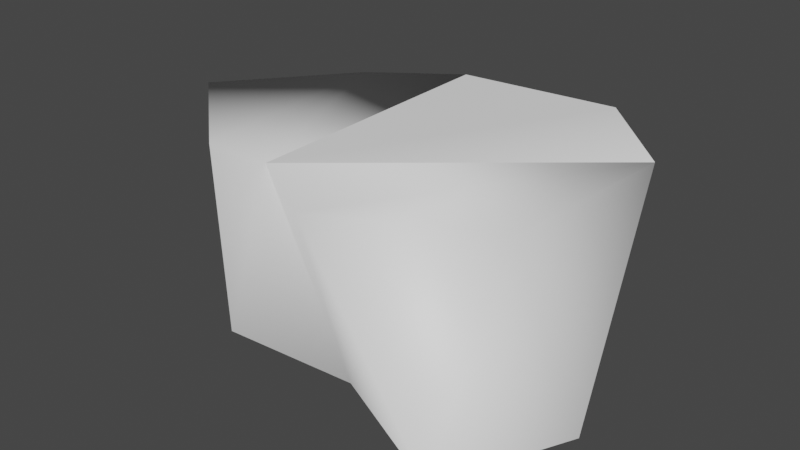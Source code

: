 # Source: small2.blend  (saved by Blender 3.3.6; exported with 4.5.12 LTS)
import bpy
from mathutils import Matrix  # noqa: F401  (used for matrix-valued properties, if any)

bpy.ops.wm.read_factory_settings(use_empty=True)
scene = bpy.context.scene
scene.name = 'Scene'

# ---- materials (node trees are filled in below, after node groups)
mat_white = bpy.data.materials.new('White')
mat_white.use_transparent_shadow = False
mat_white.diffuse_color = (1.0, 1.0, 1.0, 1.0)
mat_white.roughness = 0.5528
mat_white.specular_intensity = 1.0

# ---- material node trees
mat_white.use_nodes = True; mat_white.node_tree.nodes.clear()
_N = mat_white.node_tree.nodes; _L = mat_white.node_tree.links
n0 = _N.new('ShaderNodeBsdfPrincipled'); n0.name = 'Principled BSDF'; n0.location = (10, 300)
n0.distribution = 'GGX'
n0.subsurface_method = 'RANDOM_WALK_SKIN'
n0.inputs[0].default_value = (1.0, 1.0, 1.0, 1.0)
n0.inputs[2].default_value = 0.5528
n0.inputs[3].default_value = 1.45
n0.inputs[13].default_value = 1.0
n0.inputs[27].default_value = (0.0, 0.0, 0.0, 1.0)
n0.inputs[28].default_value = 1.0
n1 = _N.new('ShaderNodeOutputMaterial'); n1.name = 'Material Output'; n1.location = (300, 300)
n2 = _N.new('ShaderNodeNormalMap'); n2.name = 'Normal Map'; n2.location = (-300, -300)
n2.label = 'Normal/Map'
_L.new(n0.outputs[0], n1.inputs[0])
_L.new(n2.outputs[0], n0.inputs[5])
n1.is_active_output = True

# ---- world
world_world = bpy.data.worlds.new('World'); scene.world = world_world
world_world.use_nodes = True; world_world.node_tree.nodes.clear()
_N = world_world.node_tree.nodes; _L = world_world.node_tree.links
n0 = _N.new('ShaderNodeOutputWorld'); n0.name = 'World Output'; n0.location = (300, 300)
n1 = _N.new('ShaderNodeBackground'); n1.name = 'Background'; n1.location = (10, 300)
n1.inputs[0].default_value = (0.05088, 0.05088, 0.05088, 1.0)
_L.new(n1.outputs[0], n0.inputs[0])
n0.is_active_output = True
world_world.color = (0.05088, 0.05088, 0.05088)
world_world.use_sun_shadow = False
world_world.sun_shadow_jitter_overblur = 0.0

# ---- meshes
me_mesh1 = bpy.data.meshes.new('Mesh1')
me_mesh1.from_pydata([(359.9, -1.013e-18, 409.2), (104.8, 302.3, 373.7), (132.3, -1.013e-18, 301.1), (-41.36, 302.3, 285.2), (-110.0, -2.632e-23, 316.1), (-160.8, 302.3, 287.8), (-366.3, 302.3, 107.8), (282.8, -7.221e-14, -193.0), (237.4, 302.3, -238.6), (372.0, -3.595e-14, 1.537), (367.8, 302.3, 233.2), (461.2, 3.117e-16, 196.1), (394.0, 302.3, -80.68), (-150.0, -1.514e-05, -53.65), (-297.8, 1.665e-23, 157.3), (-47.47, 302.3, -210.9), (93.39, -1.692e-05, -182.5), (-193.2, 302.3, -107.1)], [], [(10, 0, 11), (0, 10, 1), (1, 2, 0), (3, 2, 1), (2, 3, 4), (4, 3, 5), (5, 14, 4), (14, 5, 6), (7, 8, 9), (8, 7, 15), (9, 8, 12), (5, 17, 6), (11, 12, 10), (12, 11, 9), (3, 17, 5), (16, 15, 7), (17, 14, 6), (14, 17, 13), (17, 15, 16), (13, 17, 16), (15, 17, 3), (15, 3, 8), (8, 3, 12), (3, 1, 12), (10, 12, 1)])
me_mesh1.polygons.foreach_set('use_smooth', [1, 1, 1, 1, 1, 1, 1, 1, 1, 0, 1, 1, 1, 1, 1, 0, 1, 1, 1, 1, 1, 0, 0, 1, 1])
_uv = me_mesh1.uv_layers.new(name='UVSet0')
_uv.uv.foreach_set('vector', [0.0, 0.0, 0.0, 0.0, 0.0, 0.0, 0.0, 0.0, 0.0, 0.0, 0.0, 0.0, 0.0, 0.0, 0.0, 0.0, 0.0, 0.0, 0.0, 0.0, 0.0, 0.0, 0.0, 0.0, 0.0, 0.0, 0.0, 0.0, 0.0, 0.0, 0.0, 0.0, 0.0, 0.0, 0.0, 0.0, 0.0, 0.0, 0.0, 0.0, 0.0, 0.0, 0.0, 0.0, 0.0, 0.0, 0.0, 0.0, 0.0, 0.0, 0.0, 0.0, 0.0, 0.0, 0.0, 0.0, 0.0, 0.0, 0.0, 0.0, 0.0, 0.0, 0.0, 0.0, -8.947, 36.1, 0.0, 0.0, 8.8, 35.77, 0.0, 0.0, 0.0, 0.0, -8.947, 36.1, 0.0, 0.0, -8.947, 36.1, 0.0, 0.0, 0.0, 0.0, 0.0, 0.0, 8.8, 35.77, 0.0, 0.0, 0.0, 0.0, 0.0, 0.0, 0.0, 0.0, 8.8, 35.77, 0.0, 0.0, 0.0, 0.0, 0.0, 0.0, 8.8, 35.77, 0.0, 0.0, 8.8, 35.77, 0.0, 0.0, 0.0, 0.0, 0.0, 0.0, 8.8, 35.77, 0.0, 0.0, 0.0, 0.0, 8.8, 35.77, 0.0, 0.0, 0.0, 0.0, 0.0, 0.0, 0.0, 0.0, 0.0, 0.0, 0.0, 0.0, -8.947, 36.1, 0.0, 0.0, 0.0, 0.0, -8.947, 36.1, 0.0, 0.0, -8.947, 36.1, 0.0, 0.0])
me_mesh1.materials.append(mat_white)
me_mesh1.update()
me_mesh1.normals_split_custom_set([tuple(v) for v in zip(*[iter([0.7354, 0.6776, 0.003823, 0.4332, 0.1781, 0.8835, 0.9529, -0.1896, 0.2365, 0.4332, 0.1781, 0.8835, 0.7354, 0.6776, 0.003823, -0.1829, 0.593, 0.7842, -0.1829, 0.593, 0.7842, -0.2807, -0.1401, 0.9495, 0.4332, 0.1781, 0.8835, -0.1171, 0.6714, 0.7318, -0.2807, -0.1401, 0.9495, -0.1829, 0.593, 0.7842, -0.2807, -0.1401, 0.9495, -0.1171, 0.6714, 0.7318, -0.2773, 0.036, 0.9601, -0.2773, 0.036, 0.9601, -0.1171, 0.6714, 0.7318, -0.2897, 0.644, 0.7081, -0.2897, 0.644, 0.7081, -0.9488, -0.2993, 0.1011, -0.2773, 0.036, 0.9601, -0.9488, -0.2993, 0.1011, -0.2897, 0.644, 0.7081, -0.8676, 0.4971, 0.01561, 0.9065, 0.07339, -0.4157, 0.7936, -0.1205, -0.5964, 0.875, -0.1238, -0.468, -0.09552, -0.1627, -0.982, -0.09552, -0.1627, -0.982, -0.09552, -0.1627, -0.982, 0.875, -0.1238, -0.468, 0.7936, -0.1205, -0.5964, 0.6467, 0.4122, -0.6418, -0.2897, 0.644, 0.7081, -0.6344, 0.5802, -0.5108, -0.8676, 0.4971, 0.01561, 0.9529, -0.1896, 0.2365, 0.6467, 0.4122, -0.6418, 0.7354, 0.6776, 0.003823, 0.6467, 0.4122, -0.6418, 0.9529, -0.1896, 0.2365, 0.875, -0.1238, -0.468, -0.1171, 0.6714, 0.7318, -0.6344, 0.5802, -0.5108, -0.2897, 0.644, 0.7081, -0.05467, -0.1186, -0.9914, -0.05467, -0.1186, -0.9914, -0.05467, -0.1186, -0.9914, -0.6344, 0.5802, -0.5108, -0.9488, -0.2993, 0.1011, -0.8676, 0.4971, 0.01561, -0.9488, -0.2993, 0.1011, -0.6344, 0.5802, -0.5108, -0.6518, -0.232, -0.7221, -0.6344, 0.5802, -0.5108, -0.5693, 0.1951, -0.7986, -0.4444, -0.2396, -0.8632, -0.6518, -0.232, -0.7221, -0.6344, 0.5802, -0.5108, -0.4444, -0.2396, -0.8632, -0.5693, 0.1951, -0.7986, -0.6344, 0.5802, -0.5108, -0.1171, 0.6714, 0.7318, 0.0, 1.0, 1.104e-07, 0.0, 1.0, 1.104e-07, 0.0, 1.0, 1.104e-07, 0.0, 1.0, 0.0, 0.0, 1.0, 0.0, 0.1266, 0.9667, 0.2225, -0.1171, 0.6714, 0.7318, -0.1829, 0.593, 0.7842, 0.6467, 0.4122, -0.6418, 0.7354, 0.6776, 0.003823, 0.6467, 0.4122, -0.6418, -0.1829, 0.593, 0.7842])] * 3)])

# ---- objects
ob_mesh1 = bpy.data.objects.new('Mesh1', me_mesh1)
ob_model = bpy.data.objects.new('Model', None)

# ---- transforms, parenting, visibility, modifiers, constraints
ob_mesh1.parent = ob_model
ob_mesh1.location = (0.0, 0.0, 0.0)
ob_mesh1.color = (0.8, 0.8, 0.8, 1.0)
ob_model.location = (0.0, 0.0, 0.0)
ob_model.rotation_euler = (1.571, -0.0, 0.0)
ob_model.scale = (0.01, 0.01, 0.01)
ob_model.color = (0.8, 0.8, 0.8, 1.0)

# ---- collection membership
scene.collection.objects.link(ob_mesh1)
scene.collection.objects.link(ob_model)

# ---- scene / render settings (as saved in the file)
scene.frame_start = 1; scene.frame_end = 250; scene.frame_set(1)
scene.render.engine = 'BLENDER_EEVEE_NEXT'
scene.render.fps = 30
scene.cycles.sampling_pattern = 'TABULATED_SOBOL'
scene.cycles.use_light_tree = False
scene.view_settings.view_transform = 'Filmic'
bpy.context.view_layer.update()

# ---- added for rendering (the .blend has no active camera and no usable light): camera, sun
cam_auto = bpy.data.cameras.new('AutoCamera')
cam_auto.lens = 50.0
cam_auto.sensor_width = 36.0
cam_auto.clip_end = 1000.0
ob_auto_camera = bpy.data.objects.new('AutoCamera', cam_auto)
scene.collection.objects.link(ob_auto_camera)
ob_auto_camera.location = (10.5924, -12.9942, 9.60541)
ob_auto_camera.rotation_euler = (1.09748, -7.21219e-08, 0.694738)
scene.camera = ob_auto_camera
light_auto_sun = bpy.data.lights.new('AutoSun', 'SUN')
light_auto_sun.energy = 3.0
light_auto_sun.angle = 0.0523599
ob_auto_sun = bpy.data.objects.new('AutoSun', light_auto_sun)
scene.collection.objects.link(ob_auto_sun)
ob_auto_sun.rotation_euler = (0.872665, 0.174533, 0.523599)
bpy.context.view_layer.update()
